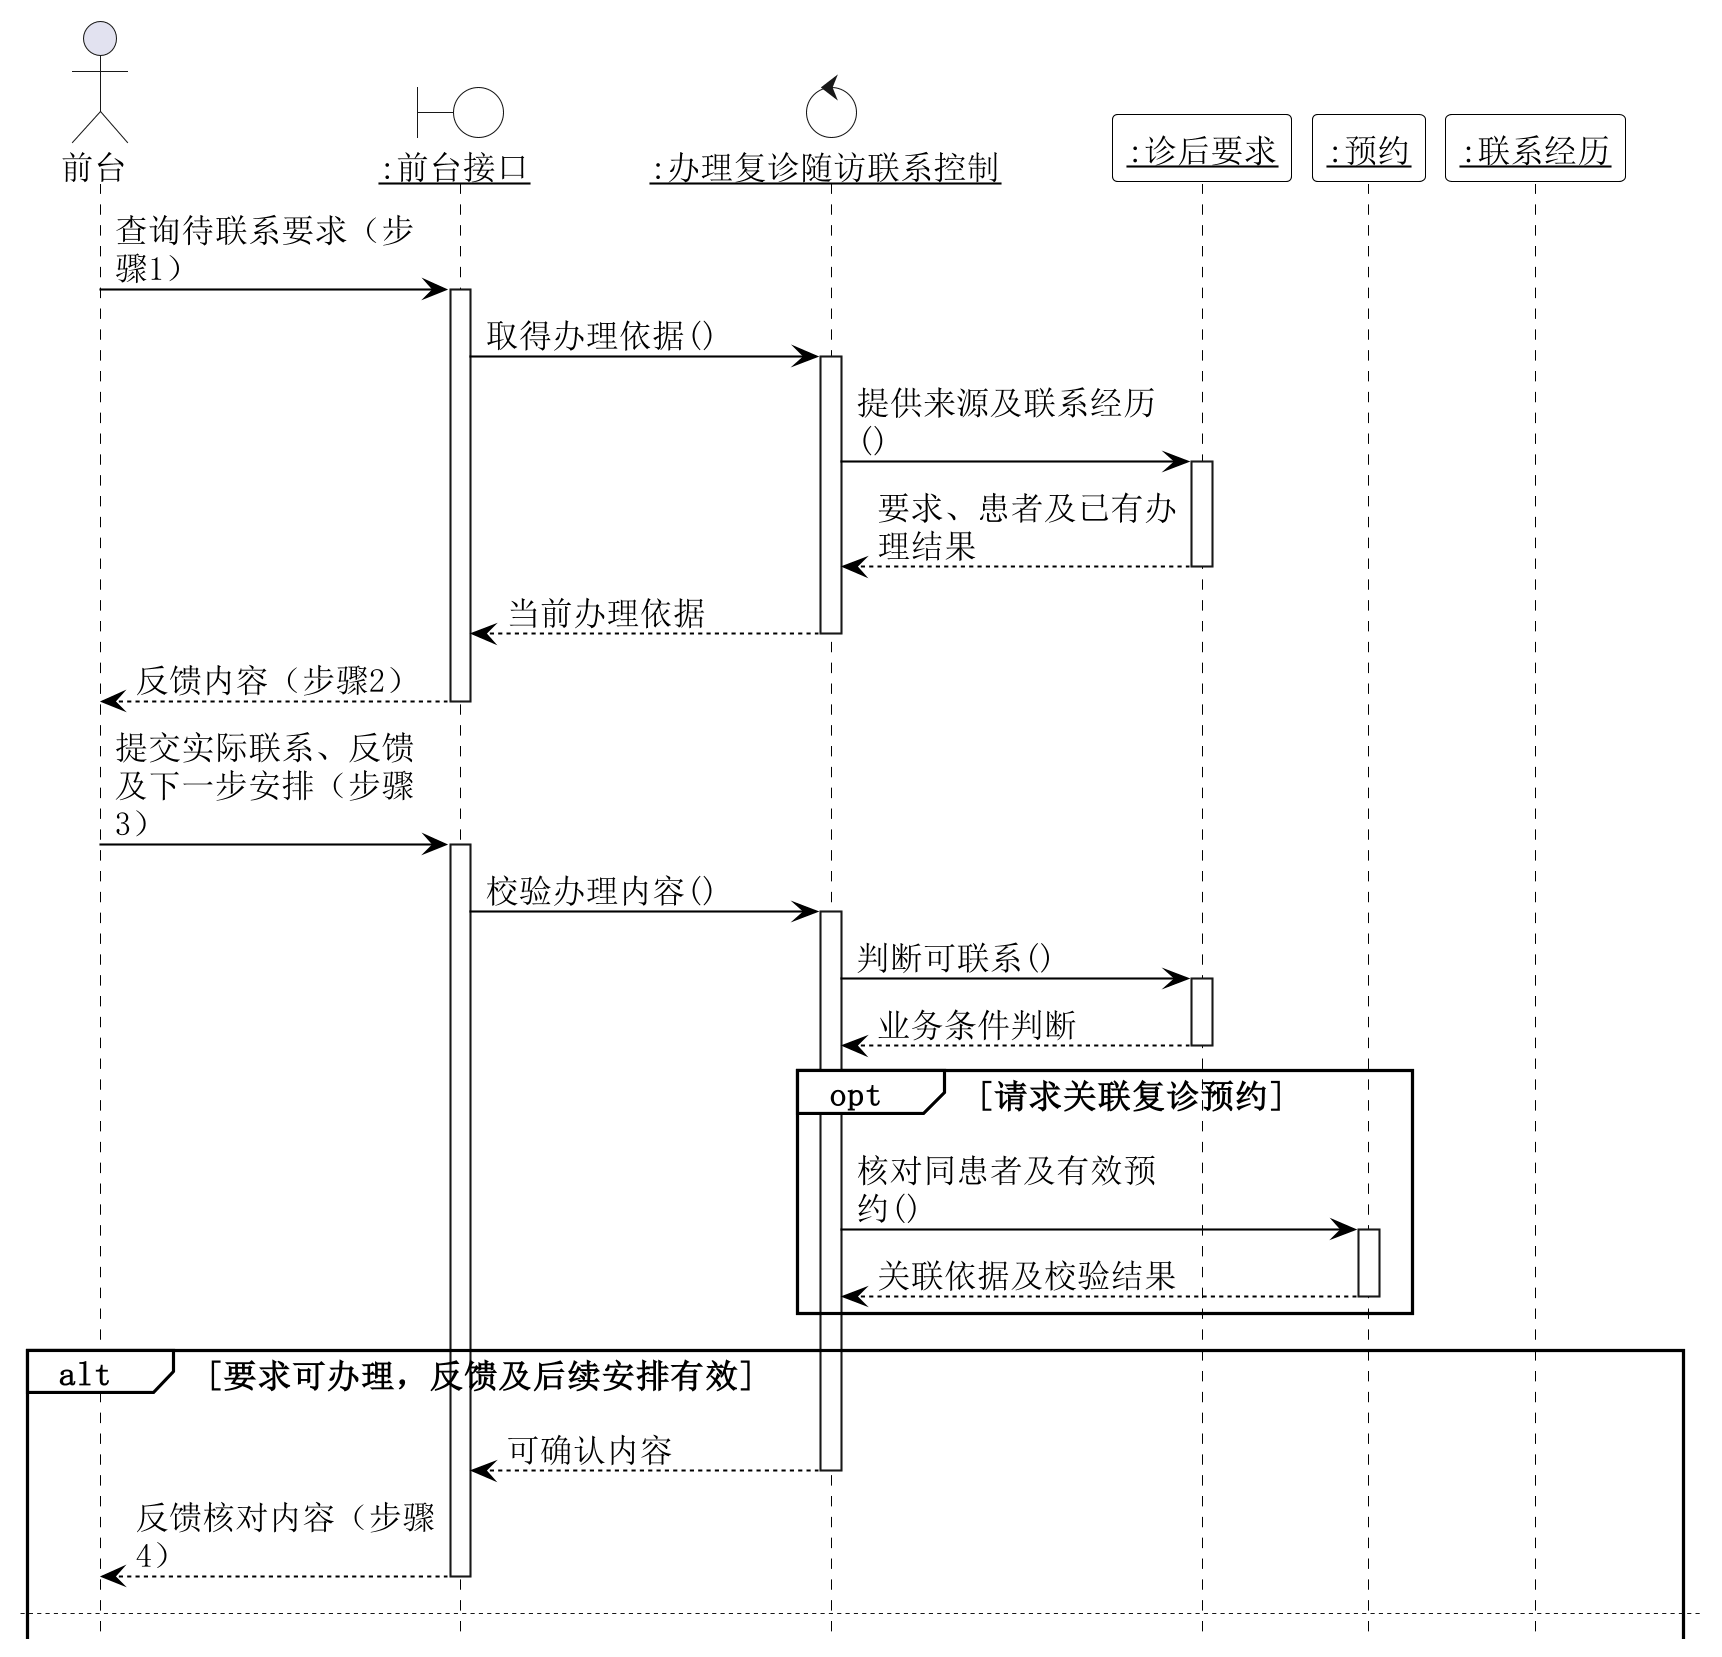

The diagram above was rendered by PlantUML. Its source (embedded in the PNG):
@startuml
hide footbox
skinparam backgroundColor white
skinparam shadowing false
skinparam defaultFontName SimSun
skinparam defaultFontSize 16
skinparam dpi 200
skinparam maxMessageSize 150
skinparam sequence {
 ArrowColor black
 ArrowFontSize 16
 LifeLineBorderColor black
 LifeLineBackgroundColor white
 ParticipantBorderColor black
 ParticipantBackgroundColor white
 GroupBorderColor black
 GroupBackgroundColor white
 ParticipantFontSize 16
}
skinparam NoteBackgroundColor white
skinparam NoteBorderColor black
actor "前台" as A
boundary "<u>:前台接口</u>" as B #white
control "<u>:办理复诊随访联系控制</u>" as K #white
participant "<u>:诊后要求</u>" as E
participant "<u>:预约</u>" as E2
participant "<u>:联系经历</u>" as E3
A -> B : 查询待联系要求（步骤1）
activate B
B -> K : 取得办理依据()
activate K
K -> E : 提供来源及联系经历()
activate E
E --> K : 要求、患者及已有办理结果
deactivate E
K --> B : 当前办理依据
deactivate K
B --> A : 反馈内容（步骤2）
deactivate B
A -> B : 提交实际联系、反馈及下一步安排（步骤3）
activate B
B -> K : 校验办理内容()
activate K
K -> E : 判断可联系()
activate E
E --> K : 业务条件判断
deactivate E
opt 请求关联复诊预约
K -> E2 : 核对同患者及有效预约()
activate E2
E2 --> K : 关联依据及校验结果
deactivate E2
end
alt 要求可办理，反馈及后续安排有效
 K --> B : 可确认内容
 deactivate K
 B --> A : 反馈核对内容（步骤4）
 deactivate B
newpage
 A -> B : 确认提交（步骤5）
 activate B
 B -> K : 确认办理()
 activate K
 critical 最后核验与保存同时完成
  K -> E : 再次核对当前有效依据()
  activate E
  E --> K : 有效或已变化
  deactivate E
  alt 当前依据有效
   K -> E : 追加联系并更新办理结果()
   activate E
   E -> E3 : 追加实际联系()
   activate E3
   E3 --> E : 已关联业务经历
   deactivate E3
   E --> K : 已保存业务结果
   deactivate E
  else 当前依据已变化
   note over K,E : 拒绝过期提交，保留原有效内容。
  end
 end
 K --> B : 保存结果或具体原因
 deactivate K
 B --> A : 反馈结果（步骤6）
 deactivate B
else 校验不通过
 K --> B : 拒绝原因
 deactivate K
 B --> A : 具体问题，修正后再提交
 deactivate B
end
note over K,E2 : 未接通、已约复诊或取消：\n未接通留下一日期；已约关联有效预约；取消留原因。

@enduml